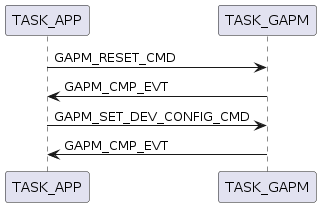

The diagram above was rendered by PlantUML. Its source (embedded in the PNG):
@startuml inline_umlgraph_2.png
TASK_APP -> TASK_GAPM: GAPM_RESET_CMD
TASK_GAPM -> TASK_APP: GAPM_CMP_EVT
TASK_APP -> TASK_GAPM: GAPM_SET_DEV_CONFIG_CMD
TASK_GAPM -> TASK_APP: GAPM_CMP_EVT
@enduml